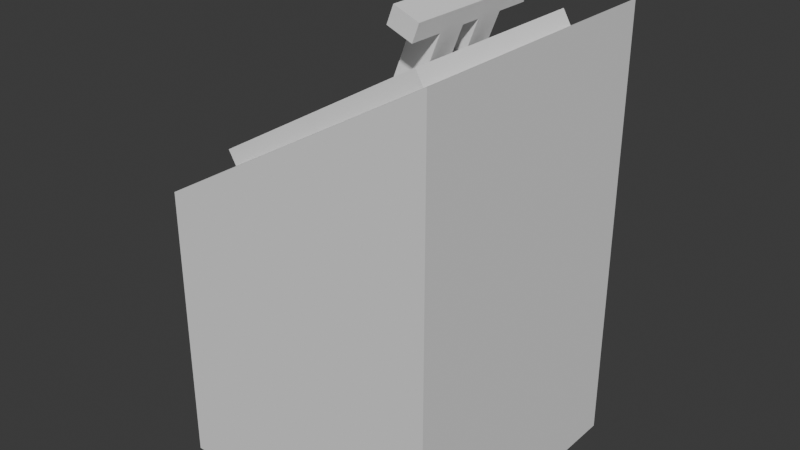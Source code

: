 # Source: switch.blend  (saved by Blender 5.2.45; exported with 4.5.12 LTS)
import bpy
from mathutils import Matrix  # noqa: F401  (used for matrix-valued properties, if any)

bpy.ops.wm.read_factory_settings(use_empty=True)
scene = bpy.context.scene
scene.name = 'Scene'

# ---- collections
col_collection = bpy.data.collections.new('Collection'); scene.collection.children.link(col_collection)

# ---- world
world_world = bpy.data.worlds.new('World'); scene.world = world_world
world_world.use_nodes = True; world_world.node_tree.nodes.clear()
_N = world_world.node_tree.nodes; _L = world_world.node_tree.links
n0 = _N.new('ShaderNodeOutputWorld'); n0.name = 'World Output'; n0.location = (300, 300)
n1 = _N.new('ShaderNodeBackground'); n1.name = 'Background'; n1.location = (10, 300)
n1.inputs[0].default_value = (0.05088, 0.05088, 0.05088, 1.0)
_L.new(n1.outputs[0], n0.inputs[0])
n0.is_active_output = True
world_world.color = (0.05088, 0.05088, 0.05088)
world_world.sun_shadow_jitter_overblur = 0.0

# ---- meshes
me_cube_033 = bpy.data.meshes.new('Cube.033')
me_cube_033.from_pydata([(-1.0, -1.0, -1.0), (-0.7435, -0.7035, 1.149), (-1.0, 1.0, -1.0), (-0.7435, 0.7035, 1.149), (1.0, -1.0, -1.0), (0.7435, -0.7035, 2.011), (1.0, 1.0, -1.0), (0.7435, 0.7035, 2.011), (-1.0, -1.0, 1.0), (-1.0, 1.0, 1.0), (1.0, 1.0, 2.16), (1.0, -1.0, 2.16), (-0.8007, -0.7035, 1.247), (-0.8007, 0.7035, 1.247), (0.6864, 0.7035, 2.109), (0.6864, -0.7035, 2.109), (-1.0, 0.5, -1.0), (-1.0, 0.0, -1.0), (-1.0, -0.5, -1.0), (-1.0, -0.5, 1.0), (-1.0, 0.0, 1.0), (-1.0, 0.5, 1.0), (1.0, -0.5, -1.0), (1.0, 0.0, -1.0), (1.0, 0.5, -1.0), (1.0, 0.5, 2.16), (1.0, 0.0, 2.16), (1.0, -0.5, 2.16), (-0.7435, -0.3518, 1.149), (-0.7435, 0.0, 1.149), (-0.7435, 0.3518, 1.149), (0.7435, 0.3518, 2.011), (0.7435, 0.0, 2.011), (0.7435, -0.3518, 2.011), (-0.8007, -0.3518, 1.247), (-0.8007, 0.0, 1.247), (-0.8007, 0.3518, 1.247), (0.6864, 0.3518, 2.109), (0.6864, 0.0, 2.109), (0.6864, -0.3518, 2.109), (0.6233, 0.2789, 2.073), (-0.7377, 0.2789, 1.284), (-0.7377, 0.07287, 1.284), (0.6233, 0.07287, 2.073), (0.6233, -0.07287, 2.073), (-0.7377, -0.07287, 1.284), (-0.7377, -0.2789, 1.284), (0.6233, -0.2789, 2.073), (-0.6519, 0.2789, 0.7817), (0.709, 0.2789, 1.571), (0.709, 0.07287, 1.571), (-0.6519, 0.07287, 0.7817), (-0.6519, -0.07287, 0.7817), (0.709, -0.07287, 1.571), (0.709, -0.2789, 1.571), (-0.6519, -0.2789, 0.7817)], [], [(16, 21, 9, 2), (2, 9, 10, 6), (22, 27, 11, 4), (4, 11, 8, 0), (18, 22, 4, 0), (31, 7, 14, 37), (30, 3, 9, 21), (3, 7, 10, 9), (33, 5, 11, 27), (5, 1, 8, 11), (39, 34, 12, 15), (28, 1, 12, 34), (1, 5, 15, 12), (7, 3, 13, 14), (3, 30, 36, 13), (30, 29, 35, 36), (29, 28, 34, 35), (14, 13, 36, 37), (41, 42, 51, 48), (44, 45, 52, 53), (7, 31, 25, 10), (31, 32, 26, 25), (32, 33, 27, 26), (1, 28, 19, 8), (28, 29, 20, 19), (29, 30, 21, 20), (5, 33, 39, 15), (33, 32, 38, 39), (32, 31, 37, 38), (2, 6, 24, 16), (16, 24, 23, 17), (17, 23, 22, 18), (6, 10, 25, 24), (24, 25, 26, 23), (23, 26, 27, 22), (0, 8, 19, 18), (18, 19, 20, 17), (17, 20, 21, 16), (37, 36, 41, 40), (36, 35, 42, 41), (35, 38, 43, 42), (38, 37, 40, 43), (38, 35, 45, 44), (35, 34, 46, 45), (34, 39, 47, 46), (39, 38, 44, 47), (49, 48, 51, 50), (53, 52, 55, 54), (46, 47, 54, 55), (40, 41, 48, 49), (47, 44, 53, 54), (42, 43, 50, 51), (43, 40, 49, 50), (45, 46, 55, 52)])
_uv = me_cube_033.uv_layers.new(name='UVMap')
_uv.uv.foreach_set('vector', [0.375, 0.1875, 0.625, 0.1875, 0.625, 0.25, 0.375, 0.25, 0.375, 0.25, 0.625, 0.25, 0.625, 0.5, 0.375, 0.5, 0.375, 0.6875, 0.625, 0.6875, 0.625, 0.75, 0.375, 0.75, 0.375, 0.75, 0.625, 0.75, 0.625, 1.0, 0.375, 1.0, 0.125, 0.6875, 0.375, 0.6875, 0.375, 0.75, 0.125, 0.75, 0.6571, 0.581, 0.6571, 0.5371, 0.6571, 0.5371, 0.6571, 0.581, 0.8429, 0.581, 0.8429, 0.5371, 0.875, 0.5, 0.875, 0.5625, 0.8429, 0.5371, 0.6571, 0.5371, 0.625, 0.5, 0.875, 0.5, 0.6571, 0.669, 0.6571, 0.7129, 0.625, 0.75, 0.625, 0.6875, 0.6571, 0.7129, 0.8429, 0.7129, 0.875, 0.75, 0.625, 0.75, 0.6571, 0.669, 0.8429, 0.669, 0.8429, 0.7129, 0.6571, 0.7129, 0.8429, 0.669, 0.8429, 0.7129, 0.8429, 0.7129, 0.8429, 0.669, 0.8429, 0.7129, 0.6571, 0.7129, 0.6571, 0.7129, 0.8429, 0.7129, 0.6571, 0.5371, 0.8429, 0.5371, 0.8429, 0.5371, 0.6571, 0.5371, 0.8429, 0.5371, 0.8429, 0.581, 0.8429, 0.581, 0.8429, 0.5371, 0.8429, 0.581, 0.8429, 0.625, 0.8429, 0.625, 0.8429, 0.581, 0.8429, 0.625, 0.8429, 0.669, 0.8429, 0.669, 0.8429, 0.625, 0.6571, 0.5371, 0.8429, 0.5371, 0.8429, 0.581, 0.6571, 0.581, 0.8351, 0.5901, 0.8351, 0.6159, 0.8351, 0.6159, 0.8351, 0.5901, 0.6649, 0.6341, 0.8351, 0.6341, 0.8351, 0.6341, 0.6649, 0.6341, 0.6571, 0.5371, 0.6571, 0.581, 0.625, 0.5625, 0.625, 0.5, 0.6571, 0.581, 0.6571, 0.625, 0.625, 0.625, 0.625, 0.5625, 0.6571, 0.625, 0.6571, 0.669, 0.625, 0.6875, 0.625, 0.625, 0.8429, 0.7129, 0.8429, 0.669, 0.875, 0.6875, 0.875, 0.75, 0.8429, 0.669, 0.8429, 0.625, 0.875, 0.625, 0.875, 0.6875, 0.8429, 0.625, 0.8429, 0.581, 0.875, 0.5625, 0.875, 0.625, 0.6571, 0.7129, 0.6571, 0.669, 0.6571, 0.669, 0.6571, 0.7129, 0.6571, 0.669, 0.6571, 0.625, 0.6571, 0.625, 0.6571, 0.669, 0.6571, 0.625, 0.6571, 0.581, 0.6571, 0.581, 0.6571, 0.625, 0.125, 0.5, 0.375, 0.5, 0.375, 0.5625, 0.125, 0.5625, 0.125, 0.5625, 0.375, 0.5625, 0.375, 0.625, 0.125, 0.625, 0.125, 0.625, 0.375, 0.625, 0.375, 0.6875, 0.125, 0.6875, 0.375, 0.5, 0.625, 0.5, 0.625, 0.5625, 0.375, 0.5625, 0.375, 0.5625, 0.625, 0.5625, 0.625, 0.625, 0.375, 0.625, 0.375, 0.625, 0.625, 0.625, 0.625, 0.6875, 0.375, 0.6875, 0.375, 0.0, 0.625, 0.0, 0.625, 0.0625, 0.375, 0.0625, 0.375, 0.0625, 0.625, 0.0625, 0.625, 0.125, 0.375, 0.125, 0.375, 0.125, 0.625, 0.125, 0.625, 0.1875, 0.375, 0.1875, 0.6571, 0.581, 0.8429, 0.581, 0.8351, 0.5901, 0.6649, 0.5901, 0.8429, 0.581, 0.8429, 0.625, 0.8351, 0.6159, 0.8351, 0.5901, 0.8429, 0.625, 0.6571, 0.625, 0.6649, 0.6159, 0.8351, 0.6159, 0.6571, 0.625, 0.6571, 0.581, 0.6649, 0.5901, 0.6649, 0.6159, 0.6571, 0.625, 0.8429, 0.625, 0.8351, 0.6341, 0.6649, 0.6341, 0.8429, 0.625, 0.8429, 0.669, 0.8351, 0.6599, 0.8351, 0.6341, 0.8429, 0.669, 0.6571, 0.669, 0.6649, 0.6599, 0.8351, 0.6599, 0.6571, 0.669, 0.6571, 0.625, 0.6649, 0.6341, 0.6649, 0.6599, 0.6649, 0.5901, 0.8351, 0.5901, 0.8351, 0.6159, 0.6649, 0.6159, 0.6649, 0.6341, 0.8351, 0.6341, 0.8351, 0.6599, 0.6649, 0.6599, 0.8351, 0.6599, 0.6649, 0.6599, 0.6649, 0.6599, 0.8351, 0.6599, 0.6649, 0.5901, 0.8351, 0.5901, 0.8351, 0.5901, 0.6649, 0.5901, 0.6649, 0.6599, 0.6649, 0.6341, 0.6649, 0.6341, 0.6649, 0.6599, 0.8351, 0.6159, 0.6649, 0.6159, 0.6649, 0.6159, 0.8351, 0.6159, 0.6649, 0.6159, 0.6649, 0.5901, 0.6649, 0.5901, 0.6649, 0.6159, 0.8351, 0.6341, 0.8351, 0.6599, 0.8351, 0.6599, 0.8351, 0.6341])
me_cube_033.update()
me_cube_001 = bpy.data.meshes.new('Cube.001')
me_cube_001.from_pydata([(-0.082, 0.2789, -0.04755), (0.082, 0.2789, 0.04755), (0.082, 0.07287, 0.04755), (-0.082, 0.07287, -0.04755), (-0.082, -0.07287, -0.04755), (0.082, -0.07287, 0.04755), (0.082, -0.2789, 0.04755), (-0.082, -0.2789, -0.04755), (-0.6283, 0.2789, 0.8947), (-0.4643, 0.2789, 0.9898), (-0.4643, 0.07287, 0.9898), (-0.6283, 0.07287, 0.8947), (-0.6283, -0.07287, 0.8947), (-0.4643, -0.07287, 0.9898), (-0.4643, -0.2789, 0.9898), (-0.6283, -0.2789, 0.8947), (-0.6948, 0.2789, 1.009), (-0.5307, 0.2789, 1.104), (-0.5307, 0.07287, 1.104), (-0.6948, 0.07287, 1.009), (-0.6948, -0.07287, 1.009), (-0.5307, -0.07287, 1.104), (-0.5307, -0.2789, 1.104), (-0.6948, -0.2789, 1.009), (-0.6283, 0.5223, 0.8947), (-0.4643, 0.5223, 0.9898), (-0.6283, -0.5223, 0.8947), (-0.4643, -0.5223, 0.9898), (-0.6948, 0.5223, 1.009), (-0.5307, 0.5223, 1.104), (-0.6948, -0.5223, 1.009), (-0.5307, -0.5223, 1.104)], [], [(1, 2, 3, 0), (5, 6, 7, 4), (12, 15, 23, 20), (10, 9, 17, 18), (7, 6, 14, 15), (6, 5, 13, 14), (3, 2, 10, 11), (2, 1, 9, 10), (4, 7, 15, 12), (5, 4, 12, 13), (0, 3, 11, 8), (1, 0, 8, 9), (17, 16, 19, 18), (21, 20, 23, 22), (20, 21, 18, 19), (8, 11, 19, 16), (8, 16, 28, 24), (22, 23, 30, 31), (14, 13, 21, 22), (12, 20, 19, 11), (21, 13, 10, 18), (13, 12, 11, 10), (25, 24, 28, 29), (26, 27, 31, 30), (23, 15, 26, 30), (17, 9, 25, 29), (9, 8, 24, 25), (14, 22, 31, 27), (15, 14, 27, 26), (16, 17, 29, 28)])
_uv = me_cube_001.uv_layers.new(name='UVMap')
_uv.uv.foreach_set('vector', [0.6649, 0.5901, 0.6649, 0.6159, 0.8351, 0.6159, 0.8351, 0.5901, 0.6649, 0.6341, 0.6649, 0.6599, 0.8351, 0.6599, 0.8351, 0.6341, 0.8351, 0.6341, 0.8351, 0.6599, 0.8351, 0.6599, 0.8351, 0.6341, 0.6649, 0.6159, 0.6649, 0.5901, 0.6649, 0.5901, 0.6649, 0.6159, 0.8351, 0.6599, 0.6649, 0.6599, 0.6649, 0.6599, 0.8351, 0.6599, 0.6649, 0.6599, 0.6649, 0.6341, 0.6649, 0.6341, 0.6649, 0.6599, 0.8351, 0.6159, 0.6649, 0.6159, 0.6649, 0.6159, 0.8351, 0.6159, 0.6649, 0.6159, 0.6649, 0.5901, 0.6649, 0.5901, 0.6649, 0.6159, 0.8351, 0.6341, 0.8351, 0.6599, 0.8351, 0.6599, 0.8351, 0.6341, 0.6649, 0.6341, 0.8351, 0.6341, 0.8351, 0.6341, 0.6649, 0.6341, 0.8351, 0.5901, 0.8351, 0.6159, 0.8351, 0.6159, 0.8351, 0.5901, 0.6649, 0.5901, 0.8351, 0.5901, 0.8351, 0.5901, 0.6649, 0.5901, 0.6649, 0.5901, 0.8351, 0.5901, 0.8351, 0.6159, 0.6649, 0.6159, 0.6649, 0.6341, 0.8351, 0.6341, 0.8351, 0.6599, 0.6649, 0.6599, 0.8351, 0.6341, 0.6649, 0.6341, 0.6649, 0.6159, 0.8351, 0.6159, 0.8351, 0.5901, 0.8351, 0.6159, 0.8351, 0.6159, 0.8351, 0.5901, 0.8351, 0.5901, 0.8351, 0.5901, 0.8351, 0.5901, 0.8351, 0.5901, 0.6649, 0.6599, 0.8351, 0.6599, 0.8351, 0.6599, 0.6649, 0.6599, 0.6649, 0.6599, 0.6649, 0.6341, 0.6649, 0.6341, 0.6649, 0.6599, 0.8351, 0.6341, 0.8351, 0.6341, 0.8351, 0.6159, 0.8351, 0.6159, 0.6649, 0.6341, 0.6649, 0.6341, 0.6649, 0.6159, 0.6649, 0.6159, 0.6649, 0.6341, 0.8351, 0.6341, 0.8351, 0.6159, 0.6649, 0.6159, 0.6649, 0.5901, 0.8351, 0.5901, 0.8351, 0.5901, 0.6649, 0.5901, 0.8351, 0.6599, 0.6649, 0.6599, 0.6649, 0.6599, 0.8351, 0.6599, 0.8351, 0.6599, 0.8351, 0.6599, 0.8351, 0.6599, 0.8351, 0.6599, 0.6649, 0.5901, 0.6649, 0.5901, 0.6649, 0.5901, 0.6649, 0.5901, 0.6649, 0.5901, 0.8351, 0.5901, 0.8351, 0.5901, 0.6649, 0.5901, 0.6649, 0.6599, 0.6649, 0.6599, 0.6649, 0.6599, 0.6649, 0.6599, 0.8351, 0.6599, 0.6649, 0.6599, 0.6649, 0.6599, 0.8351, 0.6599, 0.8351, 0.5901, 0.6649, 0.5901, 0.6649, 0.5901, 0.8351, 0.5901])
me_cube_001.update()

# ---- objects
ob_bigassswitch_convcol = bpy.data.objects.new('BigassSwitch-convcol', me_cube_033)
ob_handle = bpy.data.objects.new('handle', me_cube_001)

# ---- transforms, parenting, visibility, modifiers, constraints
ob_bigassswitch_convcol.location = (0.0, 0.0, 0.5)
ob_bigassswitch_convcol.scale = (0.4979, 0.4979, 0.4979)
ob_handle.location = (0.01421, 0.0, 1.086)
ob_handle.rotation_euler = (0.0, 0.9022, 0.0)
ob_handle.scale = (0.4979, 0.4979, 0.4979)

# ---- collection membership
col_collection.objects.link(ob_bigassswitch_convcol)
col_collection.objects.link(ob_handle)

# ---- scene / render settings (as saved in the file)
scene.frame_start = 1; scene.frame_end = 250; scene.frame_set(1)
scene.render.engine = 'CYCLES'
scene.render.bake_bias = 0.0
scene.render.bake_samples = 0
scene.cycles.samples = 100
scene.eevee.fast_gi_thickness_far = 0.0
bpy.context.view_layer.update()

# ---- added for rendering (the .blend has no active camera and no usable light): camera, sun
cam_auto = bpy.data.cameras.new('AutoCamera')
cam_auto.lens = 50.0
cam_auto.sensor_width = 36.0
cam_auto.clip_end = 1000.0
ob_auto_camera = bpy.data.objects.new('AutoCamera', cam_auto)
scene.collection.objects.link(ob_auto_camera)
ob_auto_camera.location = (2.03965, -2.44757, 2.48177)
ob_auto_camera.rotation_euler = (1.09748, -7.21219e-08, 0.694738)
scene.camera = ob_auto_camera
light_auto_sun = bpy.data.lights.new('AutoSun', 'SUN')
light_auto_sun.energy = 3.0
light_auto_sun.angle = 0.0523599
ob_auto_sun = bpy.data.objects.new('AutoSun', light_auto_sun)
scene.collection.objects.link(ob_auto_sun)
ob_auto_sun.rotation_euler = (0.872665, 0.174533, 0.523599)
bpy.context.view_layer.update()
